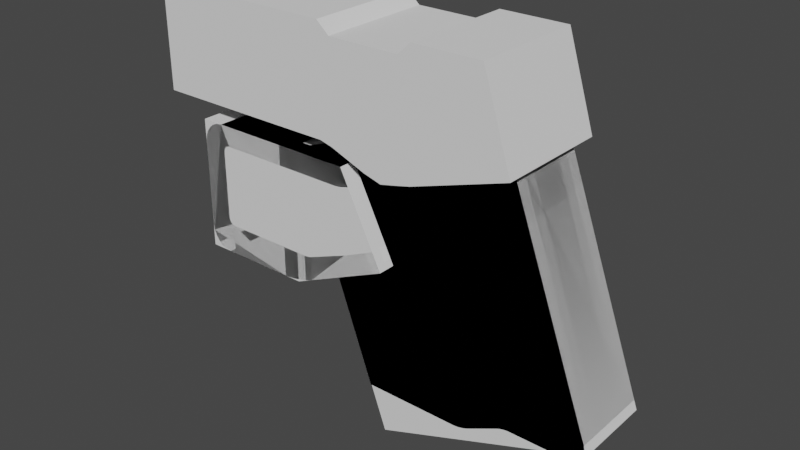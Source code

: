 # Source: low-poly_gun.blend  (saved by Blender 3.3.6; exported with 4.5.12 LTS)
import bpy
from mathutils import Matrix  # noqa: F401  (used for matrix-valued properties, if any)

bpy.ops.wm.read_factory_settings(use_empty=True)
scene = bpy.context.scene
scene.name = 'Scene'

# ---- collections
col_collection = bpy.data.collections.new('Collection'); scene.collection.children.link(col_collection)
col_cutters = bpy.data.collections.new('Cutters'); scene.collection.children.link(col_cutters)

# ---- node groups
ng_auto_smooth = bpy.data.node_groups.new('Auto Smooth', 'GeometryNodeTree')
_s = ng_auto_smooth.interface.new_socket(name='Geometry', in_out='OUTPUT', socket_type='NodeSocketGeometry')
_s = ng_auto_smooth.interface.new_socket(name='Geometry', in_out='INPUT', socket_type='NodeSocketGeometry')
_s = ng_auto_smooth.interface.new_socket(name='Angle', in_out='INPUT', socket_type='NodeSocketFloat')
_s.subtype = 'ANGLE'
_s.min_value = 0.0
_s.max_value = 3.142
ng_auto_smooth.is_modifier = True
_N = ng_auto_smooth.nodes; _L = ng_auto_smooth.links
n0 = _N.new('NodeGroupOutput'); n0.name = 'Group Output'; n0.location = (480, -100)
n1 = _N.new('NodeGroupInput'); n1.name = 'Group Input'; n1.location = (-420, -300)
n2 = _N.new('NodeGroupInput'); n2.name = 'Group Input.001'; n2.location = (-60, -100)
n3 = _N.new('GeometryNodeSetShadeSmooth'); n3.name = 'Set Shade Smooth'; n3.location = (120, -100)
n3.domain = 'EDGE'
n4 = _N.new('GeometryNodeSetShadeSmooth'); n4.name = 'Set Shade Smooth.001'; n4.location = (300, -100)
n5 = _N.new('GeometryNodeInputMeshEdgeAngle'); n5.name = 'Edge Angle'; n5.location = (-420, -220)
n6 = _N.new('GeometryNodeInputEdgeSmooth'); n6.name = 'Is Edge Smooth'; n6.location = (-60, -160)
n7 = _N.new('GeometryNodeInputShadeSmooth'); n7.name = 'Is Face Smooth'; n7.location = (-240, -340)
n8 = _N.new('FunctionNodeBooleanMath'); n8.name = 'Boolean Math'; n8.location = (-60, -220)
n9 = _N.new('FunctionNodeCompare'); n9.name = 'Compare'; n9.location = (-240, -180)
n9.operation = 'LESS_EQUAL'
_L.new(n5.outputs[0], n9.inputs[0])
_L.new(n4.outputs[0], n0.inputs[0])
_L.new(n1.outputs[1], n9.inputs[1])
_L.new(n9.outputs[0], n8.inputs[0])
_L.new(n7.outputs[0], n8.inputs[1])
_L.new(n2.outputs[0], n3.inputs[0])
_L.new(n6.outputs[0], n3.inputs[1])
_L.new(n3.outputs[0], n4.inputs[0])
_L.new(n8.outputs[0], n3.inputs[2])
n0.is_active_output = True

# ---- world
world_world = bpy.data.worlds.new('World'); scene.world = world_world
world_world.use_nodes = True; world_world.node_tree.nodes.clear()
_N = world_world.node_tree.nodes; _L = world_world.node_tree.links
n0 = _N.new('ShaderNodeOutputWorld'); n0.name = 'World Output'; n0.location = (300, 300)
n1 = _N.new('ShaderNodeBackground'); n1.name = 'Background'; n1.location = (10, 300)
n1.inputs[0].default_value = (0.05088, 0.05088, 0.05088, 1.0)
_L.new(n1.outputs[0], n0.inputs[0])
n0.is_active_output = True
world_world.color = (0.05088, 0.05088, 0.05088)
world_world.use_sun_shadow = False
world_world.sun_shadow_jitter_overblur = 0.0

# ---- meshes
me_cube_001 = bpy.data.meshes.new('Cube.001')
me_cube_001.from_pydata([(-1.0, -1.0, -0.9061), (-1.0, -1.0, 0.9048), (-1.0, 1.0, -0.9061), (-1.0, 1.0, 0.9048), (2.279, -1.0, -0.9061), (2.279, -1.0, 0.9048), (2.279, 1.0, -0.9061), (2.279, 1.0, 0.9048), (2.502, -1.0, -0.9619), (2.502, -1.0, 0.7066), (2.502, 1.0, -0.9619), (2.502, 1.0, 0.7066), (3.736, -1.0, -1.211), (3.736, -1.0, 0.7066), (3.736, 1.0, -1.211), (3.736, 1.0, 0.7066), (3.119, -1.0, -1.198), (3.119, -1.0, 0.7066), (3.119, 1.0, -1.198), (3.119, 1.0, 0.7066), (3.428, -1.0, -1.282), (3.428, 1.0, -1.282), (3.428, -1.0, 0.7066), (3.428, 1.0, 0.7066), (3.967, -1.0, -1.153), (3.967, -1.0, 0.9166), (3.967, 1.0, -1.153), (3.967, 1.0, 0.9166), (5.623, -1.0, -0.6032), (5.142, -1.0, 0.9166), (5.623, 1.0, -0.6032), (5.142, 1.0, 0.9166)], [], [(0, 1, 3, 2), (2, 3, 7, 6), (5, 4, 8, 9), (4, 5, 1, 0), (2, 6, 4, 0), (7, 3, 1, 5), (22, 20, 12, 13), (4, 6, 10, 8), (7, 5, 9, 11), (6, 7, 11, 10), (15, 13, 25, 27), (20, 21, 14, 12), (23, 22, 13, 15), (21, 23, 15, 14), (10, 11, 19, 18), (11, 9, 17, 19), (8, 10, 18, 16), (9, 8, 16, 17), (18, 19, 23, 21), (19, 17, 22, 23), (16, 18, 21, 20), (17, 16, 20, 22), (27, 25, 29, 31), (14, 15, 27, 26), (13, 12, 24, 25), (12, 14, 26, 24), (30, 31, 29, 28), (26, 27, 31, 30), (25, 24, 28, 29), (24, 26, 30, 28)])
_uv = me_cube_001.uv_layers.new(name='UVMap')
_uv.uv.foreach_set('vector', [0.375, 0.0, 0.625, 0.0, 0.625, 0.25, 0.375, 0.25, 0.375, 0.25, 0.625, 0.25, 0.625, 0.5, 0.375, 0.5, 0.625, 0.75, 0.375, 0.75, 0.375, 0.75, 0.625, 0.75, 0.375, 0.75, 0.625, 0.75, 0.625, 1.0, 0.375, 1.0, 0.125, 0.5, 0.375, 0.5, 0.375, 0.75, 0.125, 0.75, 0.625, 0.5, 0.875, 0.5, 0.875, 0.75, 0.625, 0.75, 0.625, 0.75, 0.375, 0.75, 0.375, 0.75, 0.625, 0.75, 0.375, 0.75, 0.375, 0.5, 0.375, 0.5, 0.375, 0.75, 0.625, 0.5, 0.625, 0.75, 0.625, 0.75, 0.625, 0.5, 0.375, 0.5, 0.625, 0.5, 0.625, 0.5, 0.375, 0.5, 0.625, 0.5, 0.625, 0.75, 0.625, 0.75, 0.625, 0.5, 0.375, 0.75, 0.375, 0.5, 0.375, 0.5, 0.375, 0.75, 0.625, 0.5, 0.625, 0.75, 0.625, 0.75, 0.625, 0.5, 0.375, 0.5, 0.625, 0.5, 0.625, 0.5, 0.375, 0.5, 0.375, 0.5, 0.625, 0.5, 0.625, 0.5, 0.375, 0.5, 0.625, 0.5, 0.625, 0.75, 0.625, 0.75, 0.625, 0.5, 0.375, 0.75, 0.375, 0.5, 0.375, 0.5, 0.375, 0.75, 0.625, 0.75, 0.375, 0.75, 0.375, 0.75, 0.625, 0.75, 0.375, 0.5, 0.625, 0.5, 0.625, 0.5, 0.375, 0.5, 0.625, 0.5, 0.625, 0.75, 0.625, 0.75, 0.625, 0.5, 0.375, 0.75, 0.375, 0.5, 0.375, 0.5, 0.375, 0.75, 0.625, 0.75, 0.375, 0.75, 0.375, 0.75, 0.625, 0.75, 0.625, 0.5, 0.625, 0.75, 0.625, 0.75, 0.625, 0.5, 0.375, 0.5, 0.625, 0.5, 0.625, 0.5, 0.375, 0.5, 0.625, 0.75, 0.375, 0.75, 0.375, 0.75, 0.625, 0.75, 0.375, 0.75, 0.375, 0.5, 0.375, 0.5, 0.375, 0.75, 0.375, 0.5, 0.625, 0.5, 0.625, 0.75, 0.375, 0.75, 0.375, 0.5, 0.625, 0.5, 0.625, 0.5, 0.375, 0.5, 0.625, 0.75, 0.375, 0.75, 0.375, 0.75, 0.625, 0.75, 0.375, 0.75, 0.375, 0.5, 0.375, 0.5, 0.375, 0.75])
me_cube_001.update()
me_cube_003 = bpy.data.meshes.new('Cube.003')
me_cube_003.from_pydata([(-0.4954, -0.7, 0.5258), (-2.179, -0.7, 5.132), (-0.4954, 0.7, 0.5258), (-2.179, 0.7, 5.132), (3.193, -0.7, 1.874), (1.509, -0.7, 6.48), (3.193, 0.7, 1.874), (1.509, 0.7, 6.48)], [], [(0, 1, 3, 2), (2, 3, 7, 6), (6, 7, 5, 4), (4, 5, 1, 0), (2, 6, 4, 0), (7, 3, 1, 5)])
_uv = me_cube_003.uv_layers.new(name='UVMap')
_uv.uv.foreach_set('vector', [0.375, 0.0, 0.625, 0.0, 0.625, 0.25, 0.375, 0.25, 0.375, 0.25, 0.625, 0.25, 0.625, 0.5, 0.375, 0.5, 0.375, 0.5, 0.625, 0.5, 0.625, 0.75, 0.375, 0.75, 0.375, 0.75, 0.625, 0.75, 0.625, 1.0, 0.375, 1.0, 0.125, 0.5, 0.375, 0.5, 0.375, 0.75, 0.125, 0.75, 0.625, 0.5, 0.875, 0.5, 0.875, 0.75, 0.625, 0.75])
me_cube_003.update()
me_cube_004 = bpy.data.meshes.new('Cube.004')
me_cube_004.from_pydata([(-0.4954, -0.7, 0.4691), (-2.179, -0.7, 5.075), (-0.4954, 0.7, 0.4691), (-2.179, 0.7, 5.075), (1.509, -0.7, 6.48), (1.509, 0.7, 6.48), (3.036, -0.7, 1.814), (3.136, -0.7, 2.032), (3.092, -0.7, 1.849), (3.13, -0.7, 1.903), (3.146, -0.7, 1.967), (3.136, 0.7, 2.032), (3.036, 0.7, 1.814), (3.146, 0.7, 1.967), (3.13, 0.7, 1.903), (3.092, 0.7, 1.849)], [], [(0, 1, 3, 2), (6, 8, 9, 10, 7, 4, 1, 0), (2, 3, 5, 11, 13, 14, 15, 12), (11, 5, 4, 7), (5, 3, 1, 4), (6, 12, 15, 8), (8, 15, 14, 9), (9, 14, 13, 10), (10, 13, 11, 7), (2, 12, 6, 0)])
me_cube_004.polygons.foreach_set('use_smooth', [True] * 10)
_uv = me_cube_004.uv_layers.new(name='UVMap')
_uv.uv.foreach_set('vector', [0.375, 0.0, 0.625, 0.0, 0.625, 0.25, 0.375, 0.25, 0.375, 0.7606, 0.3757, 0.7566, 0.3775, 0.7531, 0.3803, 0.7508, 0.3836, 0.75, 0.625, 0.75, 0.625, 1.0, 0.375, 1.0, 0.375, 0.25, 0.625, 0.25, 0.625, 0.5, 0.3836, 0.5, 0.3803, 0.4992, 0.3775, 0.4969, 0.3757, 0.4934, 0.375, 0.4894, 0.3836, 0.5, 0.625, 0.5, 0.625, 0.75, 0.3836, 0.75, 0.625, 0.5, 0.875, 0.5, 0.875, 0.75, 0.625, 0.75, 0.3644, 0.75, 0.3644, 0.5, 0.3685, 0.5, 0.3685, 0.75, 0.3685, 0.75, 0.3685, 0.5, 0.375, 0.5, 0.375, 0.75, 0.375, 0.75, 0.375, 0.5, 0.3803, 0.5, 0.3803, 0.75, 0.3803, 0.75, 0.3803, 0.5, 0.3836, 0.5, 0.3836, 0.75, 0.125, 0.5, 0.3644, 0.5, 0.3644, 0.75, 0.125, 0.75])
me_cube_004.update()
me_cube_006 = bpy.data.meshes.new('Cube.006')
me_cube_006.from_pydata([(-2.179, -0.7, 5.075), (-2.179, 0.7, 5.075), (1.509, -0.7, 6.48), (1.509, 0.7, 6.48), (3.036, -0.7, 1.814), (3.136, -0.7, 2.032), (3.092, -0.7, 1.849), (3.13, -0.7, 1.903), (3.146, -0.7, 1.967), (3.136, 0.7, 2.032), (3.036, 0.7, 1.814), (3.146, 0.7, 1.967), (3.13, 0.7, 1.903), (3.092, 0.7, 1.849), (-0.7935, -0.7, 1.285), (-0.7935, 0.7, 1.285), (0.8749, -0.7, 1.285), (0.937, -0.7, 1.29), (1.141, -0.7, 1.348), (1.081, -0.7, 1.324), (1.009, -0.7, 1.303), (1.68, -0.7, 1.611), (1.725, -0.7, 1.63), (1.779, -0.7, 1.645), (1.834, -0.7, 1.655), (1.88, -0.7, 1.659), (0.8749, 0.7, 1.285), (1.081, 0.7, 1.324), (1.009, 0.7, 1.303), (0.937, 0.7, 1.29), (1.725, 0.7, 1.63), (1.88, 0.7, 1.659), (1.834, 0.7, 1.655), (1.141, 0.7, 1.348), (1.68, 0.7, 1.611), (1.779, 0.7, 1.645), (2.484, -0.7, 1.659), (2.763, -0.7, 1.71), (2.549, -0.7, 1.663), (2.625, -0.7, 1.674), (2.7, -0.7, 1.691), (2.763, 0.7, 1.71), (2.484, 0.7, 1.659), (2.7, 0.7, 1.691), (2.625, 0.7, 1.674), (2.549, 0.7, 1.663)], [], [(14, 0, 1, 15), (10, 4, 37, 41), (9, 3, 2, 5), (3, 1, 0, 2), (4, 10, 13, 6), (6, 13, 12, 7), (7, 12, 11, 8), (8, 11, 9, 5), (29, 26, 15, 1, 3, 9, 11, 12, 13, 10, 41, 43, 44, 45, 42, 31, 32, 35, 30, 34, 33, 27, 28), (21, 18, 33, 34), (14, 15, 26, 16), (17, 16, 26, 29), (20, 17, 29, 28), (19, 20, 28, 27), (18, 19, 27, 33), (22, 21, 34, 30), (23, 22, 30, 35), (24, 23, 35, 32), (25, 24, 32, 31), (19, 18, 21, 22, 23, 24, 25, 36, 38, 39, 40, 37, 4, 6, 7, 8, 5, 2, 0, 14, 16, 17, 20), (36, 42, 45, 38), (38, 45, 44, 39), (39, 44, 43, 40), (40, 43, 41, 37), (36, 25, 31, 42)])
me_cube_006.polygons.foreach_set('use_smooth', [True] * 25)
_uv = me_cube_006.uv_layers.new(name='UVMap')
_uv.uv.foreach_set('vector', [0.4193, 0.0, 0.625, 0.0, 0.625, 0.25, 0.4193, 0.25, 0.3644, 0.5, 0.3644, 0.75, 0.3458, 0.75, 0.3458, 0.5, 0.3836, 0.5, 0.625, 0.5, 0.625, 0.75, 0.3836, 0.75, 0.625, 0.5, 0.875, 0.5, 0.875, 0.75, 0.625, 0.75, 0.3644, 0.75, 0.3644, 0.5, 0.3685, 0.5, 0.3685, 0.75, 0.3685, 0.75, 0.3685, 0.5, 0.375, 0.5, 0.375, 0.75, 0.375, 0.75, 0.375, 0.5, 0.3803, 0.5, 0.3803, 0.75, 0.3803, 0.75, 0.3803, 0.5, 0.3836, 0.5, 0.3836, 0.75, 0.3881, 0.3531, 0.389, 0.3493, 0.4193, 0.25, 0.625, 0.25, 0.625, 0.5, 0.3836, 0.5, 0.3803, 0.4992, 0.3775, 0.4969, 0.3757, 0.4934, 0.375, 0.4894, 0.375, 0.4708, 0.3752, 0.4667, 0.3758, 0.4619, 0.3766, 0.4571, 0.3776, 0.4531, 0.3886, 0.4172, 0.3892, 0.4143, 0.3897, 0.4109, 0.39, 0.4074, 0.3899, 0.4043, 0.3872, 0.3664, 0.3871, 0.3624, 0.3874, 0.3577, 0.69, 0.7125, 0.7205, 0.7125, 0.7205, 0.5375, 0.69, 0.5375, 0.8297, 0.7125, 0.8297, 0.5375, 0.7355, 0.5375, 0.7355, 0.7125, 0.732, 0.7125, 0.7355, 0.7125, 0.7355, 0.5375, 0.732, 0.5375, 0.7277, 0.7125, 0.732, 0.7125, 0.732, 0.5375, 0.7277, 0.5375, 0.7237, 0.7125, 0.7277, 0.7125, 0.7277, 0.5375, 0.7237, 0.5375, 0.7205, 0.7125, 0.7237, 0.7125, 0.7237, 0.5375, 0.7205, 0.5375, 0.6875, 0.7125, 0.69, 0.7125, 0.69, 0.5375, 0.6875, 0.5375, 0.6845, 0.7125, 0.6875, 0.7125, 0.6875, 0.5375, 0.6845, 0.5375, 0.6813, 0.7125, 0.6845, 0.7125, 0.6845, 0.5375, 0.6813, 0.5375, 0.6787, 0.7125, 0.6813, 0.7125, 0.6813, 0.5375, 0.6787, 0.5375, 0.3871, 0.8876, 0.3872, 0.8836, 0.3899, 0.8457, 0.39, 0.8426, 0.3897, 0.8391, 0.3892, 0.8357, 0.3886, 0.8328, 0.3776, 0.7969, 0.3766, 0.7929, 0.3758, 0.7881, 0.3752, 0.7833, 0.375, 0.7792, 0.375, 0.7606, 0.3757, 0.7566, 0.3775, 0.7531, 0.3803, 0.7508, 0.3836, 0.75, 0.625, 0.75, 0.625, 1.0, 0.4193, 1.0, 0.389, 0.9007, 0.3881, 0.8969, 0.3874, 0.8923, 0.6446, 0.7125, 0.6446, 0.5375, 0.6409, 0.5375, 0.6409, 0.7125, 0.6409, 0.7125, 0.6409, 0.5375, 0.6365, 0.5375, 0.6365, 0.7125, 0.3367, 0.75, 0.3367, 0.5, 0.3417, 0.5, 0.3417, 0.75, 0.3417, 0.75, 0.3417, 0.5, 0.3458, 0.5, 0.3458, 0.75, 0.6446, 0.7125, 0.6787, 0.7125, 0.6787, 0.5375, 0.6446, 0.5375])
me_cube_006.materials.append(None)
me_cube_006.update()
me_cube_007 = bpy.data.meshes.new('Cube.007')
me_cube_007.from_pydata([(-4.004, -1.0, 2.882), (-4.004, -1.0, 5.16), (-4.004, 1.0, 2.882), (-4.004, 1.0, 5.16), (-2.03, -1.0, 2.882), (-2.03, -1.0, 5.16), (-2.03, 1.0, 2.882), (-2.03, 1.0, 5.16), (-1.062, 1.0, 5.16), (-0.3136, 1.0, 3.653), (-0.3136, -1.0, 3.653), (-1.062, -1.0, 5.16)], [], [(0, 1, 3, 2), (2, 3, 7, 6), (7, 5, 11, 8), (4, 5, 1, 0), (2, 6, 4, 0), (7, 3, 1, 5), (9, 8, 11, 10), (6, 7, 8, 9), (5, 4, 10, 11), (4, 6, 9, 10)])
_uv = me_cube_007.uv_layers.new(name='UVMap')
_uv.uv.foreach_set('vector', [0.375, 0.0, 0.625, 0.0, 0.625, 0.25, 0.375, 0.25, 0.375, 0.25, 0.625, 0.25, 0.625, 0.5, 0.375, 0.5, 0.625, 0.5, 0.625, 0.75, 0.625, 0.75, 0.625, 0.5, 0.375, 0.75, 0.625, 0.75, 0.625, 1.0, 0.375, 1.0, 0.125, 0.5, 0.375, 0.5, 0.375, 0.75, 0.125, 0.75, 0.625, 0.5, 0.875, 0.5, 0.875, 0.75, 0.625, 0.75, 0.375, 0.5, 0.625, 0.5, 0.625, 0.75, 0.375, 0.75, 0.375, 0.5, 0.625, 0.5, 0.625, 0.5, 0.375, 0.5, 0.625, 0.75, 0.375, 0.75, 0.375, 0.75, 0.625, 0.75, 0.375, 0.75, 0.375, 0.5, 0.375, 0.5, 0.375, 0.75])
me_cube_007.update()
me_cube_008 = bpy.data.meshes.new('Cube.008')
me_cube_008.from_pydata([(1.733, 1.0, 1.102), (2.481, 1.0, -0.4046), (2.481, -1.0, -0.4046), (1.733, -1.0, 1.102), (-1.209, -1.0, -0.7967), (-0.8291, -1.0, -1.176), (-1.196, -1.0, -0.895), (-1.158, -1.0, -0.9865), (-1.098, -1.0, -1.065), (-1.019, -1.0, -1.126), (-0.9274, -1.0, -1.163), (-0.8291, -1.0, 1.102), (-1.209, -1.0, 0.7221), (-0.9274, -1.0, 1.089), (-1.019, -1.0, 1.051), (-1.098, -1.0, 0.9905), (-1.158, -1.0, 0.9119), (-1.196, -1.0, 0.8203), (-0.8291, 1.0, -1.176), (-1.209, 1.0, -0.7967), (-0.9274, 1.0, -1.163), (-1.019, 1.0, -1.126), (-1.098, 1.0, -1.065), (-1.158, 1.0, -0.9865), (-1.196, 1.0, -0.895), (-1.209, 1.0, 0.7221), (-0.8291, 1.0, 1.102), (-1.196, 1.0, 0.8203), (-1.158, 1.0, 0.9119), (-1.098, 1.0, 0.9905), (-1.019, 1.0, 1.051), (-0.9274, 1.0, 1.089), (1.051, -1.0, -1.048), (0.4703, -1.0, -1.176), (0.9668, -1.0, -1.081), (0.8683, -1.0, -1.112), (0.7622, -1.0, -1.139), (0.6557, -1.0, -1.159), (0.5562, -1.0, -1.172), (0.4703, -1.0, 1.102), (1.052, -1.0, 1.102), (0.5671, -1.0, 1.102), (0.664, -1.0, 1.102), (0.7609, -1.0, 1.102), (0.8578, -1.0, 1.102), (0.9547, -1.0, 1.102), (1.051, 1.0, -1.048), (0.4703, 1.0, -1.176), (0.9668, 1.0, -1.081), (0.8683, 1.0, -1.112), (0.7622, 1.0, -1.139), (0.6557, 1.0, -1.159), (0.5562, 1.0, -1.172), (0.4703, 1.0, 1.102), (1.052, 1.0, 1.102), (0.5671, 1.0, 1.102), (0.664, 1.0, 1.102), (0.7609, 1.0, 1.102), (0.8578, 1.0, 1.102), (0.9547, 1.0, 1.102)], [], [(40, 32, 2, 3), (46, 54, 0, 1), (54, 40, 3, 0), (4, 12, 25, 19), (1, 0, 3, 2), (18, 20, 21, 22, 23, 24, 19, 25, 27, 28, 29, 30, 31, 26, 53, 47), (53, 26, 11, 39), (33, 39, 11, 13, 14, 15, 16, 17, 12, 4, 6, 7, 8, 9, 10, 5), (18, 5, 10, 20), (20, 10, 9, 21), (21, 9, 8, 22), (22, 8, 7, 23), (23, 7, 6, 24), (24, 6, 4, 19), (11, 26, 31, 13), (13, 31, 30, 14), (14, 30, 29, 15), (15, 29, 28, 16), (16, 28, 27, 17), (17, 27, 25, 12), (32, 46, 1, 2), (54, 46, 48, 59), (59, 48, 49, 58), (58, 49, 50, 57), (57, 50, 51, 56), (56, 51, 52, 55), (55, 52, 47, 53), (33, 47, 52, 38), (38, 52, 51, 37), (37, 51, 50, 36), (36, 50, 49, 35), (35, 49, 48, 34), (34, 48, 46, 32), (53, 39, 41, 55), (55, 41, 42, 56), (56, 42, 43, 57), (57, 43, 44, 58), (58, 44, 45, 59), (59, 45, 40, 54), (39, 33, 38, 41), (41, 38, 37, 42), (42, 37, 36, 43), (43, 36, 35, 44), (44, 35, 34, 45), (45, 34, 32, 40), (18, 47, 33, 5)])
me_cube_008.polygons.foreach_set('use_smooth', [True] * 46)
_uv = me_cube_008.uv_layers.new(name='UVMap')
_uv.uv.foreach_set('vector', [0.625, 0.75, 0.375, 0.75, 0.375, 0.75, 0.625, 0.75, 0.375, 0.5, 0.625, 0.5, 0.625, 0.5, 0.375, 0.5, 0.625, 0.5, 0.625, 0.75, 0.625, 0.75, 0.625, 0.5, 0.4167, 0.0, 0.5833, 0.0, 0.5833, 0.25, 0.4167, 0.25, 0.375, 0.5, 0.625, 0.5, 0.625, 0.75, 0.375, 0.75, 0.375, 0.2981, 0.3764, 0.2857, 0.3806, 0.2741, 0.3872, 0.2641, 0.3958, 0.2564, 0.4059, 0.2516, 0.4167, 0.25, 0.5833, 0.25, 0.5941, 0.2516, 0.6042, 0.2564, 0.6128, 0.2641, 0.6194, 0.2741, 0.6236, 0.2857, 0.625, 0.2981, 0.625, 0.4627, 0.375, 0.4627, 0.6623, 0.5, 0.8269, 0.5, 0.8269, 0.75, 0.6623, 0.75, 0.375, 0.7873, 0.625, 0.7873, 0.625, 0.9519, 0.6236, 0.9643, 0.6194, 0.9759, 0.6128, 0.9859, 0.6042, 0.9936, 0.5941, 0.9984, 0.5833, 1.0, 0.4167, 1.0, 0.4059, 0.9984, 0.3958, 0.9936, 0.3872, 0.9859, 0.3806, 0.9759, 0.3764, 0.9643, 0.375, 0.9519, 0.1731, 0.5, 0.1731, 0.75, 0.1607, 0.75, 0.1607, 0.5, 0.1607, 0.5, 0.1607, 0.75, 0.1491, 0.75, 0.1491, 0.5, 0.1491, 0.5, 0.1491, 0.75, 0.125, 0.75, 0.125, 0.5, 0.375, 0.25, 0.375, 0.0, 0.3958, 0.0, 0.3958, 0.25, 0.3958, 0.25, 0.3958, 0.0, 0.4059, 0.0, 0.4059, 0.25, 0.4059, 0.25, 0.4059, 0.0, 0.4167, 0.0, 0.4167, 0.25, 0.8269, 0.75, 0.8269, 0.5, 0.8393, 0.5, 0.8393, 0.75, 0.8393, 0.75, 0.8393, 0.5, 0.8509, 0.5, 0.8509, 0.75, 0.8509, 0.75, 0.8509, 0.5, 0.875, 0.5, 0.875, 0.75, 0.625, 0.0, 0.625, 0.25, 0.6042, 0.25, 0.6042, 0.0, 0.6042, 0.0, 0.6042, 0.25, 0.5941, 0.25, 0.5941, 0.0, 0.5941, 0.0, 0.5941, 0.25, 0.5833, 0.25, 0.5833, 0.0, 0.375, 0.75, 0.375, 0.5, 0.375, 0.5, 0.375, 0.75, 0.625, 0.5, 0.375, 0.5, 0.3755, 0.5, 0.625, 0.5, 0.625, 0.5, 0.3755, 0.5, 0.377, 0.5, 0.625, 0.5, 0.625, 0.5, 0.377, 0.5, 0.3791, 0.5, 0.625, 0.5, 0.625, 0.5, 0.3791, 0.5, 0.3769, 0.4862, 0.625, 0.4873, 0.625, 0.4873, 0.3769, 0.4862, 0.3755, 0.4736, 0.625, 0.475, 0.625, 0.475, 0.3755, 0.4736, 0.375, 0.4627, 0.625, 0.4627, 0.3377, 0.75, 0.3377, 0.5, 0.3486, 0.5, 0.3486, 0.75, 0.3486, 0.75, 0.3486, 0.5, 0.3612, 0.5, 0.3612, 0.75, 0.3612, 0.75, 0.3612, 0.5, 0.375, 0.5, 0.375, 0.75, 0.375, 0.75, 0.375, 0.5, 0.375, 0.5, 0.375, 0.75, 0.375, 0.75, 0.375, 0.5, 0.375, 0.5, 0.375, 0.75, 0.375, 0.75, 0.375, 0.5, 0.375, 0.5, 0.375, 0.75, 0.6623, 0.5, 0.6623, 0.75, 0.65, 0.75, 0.65, 0.5, 0.65, 0.5, 0.65, 0.75, 0.6377, 0.75, 0.6377, 0.5, 0.6377, 0.5, 0.6377, 0.75, 0.625, 0.75, 0.625, 0.5, 0.625, 0.5, 0.625, 0.75, 0.625, 0.75, 0.625, 0.5, 0.625, 0.5, 0.625, 0.75, 0.625, 0.75, 0.625, 0.5, 0.625, 0.5, 0.625, 0.75, 0.625, 0.75, 0.625, 0.5, 0.625, 0.7873, 0.375, 0.7873, 0.3755, 0.7764, 0.625, 0.775, 0.625, 0.775, 0.3755, 0.7764, 0.3769, 0.7638, 0.625, 0.7627, 0.625, 0.7627, 0.3769, 0.7638, 0.3791, 0.75, 0.625, 0.75, 0.625, 0.75, 0.3791, 0.75, 0.377, 0.75, 0.625, 0.75, 0.625, 0.75, 0.377, 0.75, 0.3755, 0.75, 0.625, 0.75, 0.625, 0.75, 0.3755, 0.75, 0.375, 0.75, 0.625, 0.75, 0.1731, 0.5, 0.3377, 0.5, 0.3377, 0.75, 0.1731, 0.75])
me_cube_008.update()
me_cube_010 = bpy.data.meshes.new('Cube.010')
me_cube_010.from_pydata([(1.733, 1.0, 1.102), (1.733, -1.0, 1.102), (-1.209, -1.0, -0.7967), (-0.8291, -1.0, -1.176), (-1.196, -1.0, -0.895), (-1.158, -1.0, -0.9865), (-1.098, -1.0, -1.065), (-1.019, -1.0, -1.126), (-0.9274, -1.0, -1.163), (-0.8291, -1.0, 1.102), (-1.209, -1.0, 0.7221), (-0.9274, -1.0, 1.089), (-1.019, -1.0, 1.051), (-1.098, -1.0, 0.9905), (-1.158, -1.0, 0.9119), (-1.196, -1.0, 0.8203), (-0.8291, 1.0, -1.176), (-1.209, 1.0, -0.7967), (-0.9274, 1.0, -1.163), (-1.019, 1.0, -1.126), (-1.098, 1.0, -1.065), (-1.158, 1.0, -0.9865), (-1.196, 1.0, -0.895), (-1.209, 1.0, 0.7221), (-0.8291, 1.0, 1.102), (-1.196, 1.0, 0.8203), (-1.158, 1.0, 0.9119), (-1.098, 1.0, 0.9905), (-1.019, 1.0, 1.051), (-0.9274, 1.0, 1.089), (1.051, -1.0, -1.048), (0.4703, -1.0, -1.176), (0.9668, -1.0, -1.081), (0.8683, -1.0, -1.112), (0.7622, -1.0, -1.139), (0.6557, -1.0, -1.159), (0.5562, -1.0, -1.172), (0.4703, -1.0, 1.102), (1.052, -1.0, 1.102), (0.5671, -1.0, 1.102), (0.664, -1.0, 1.102), (0.7609, -1.0, 1.102), (0.8578, -1.0, 1.102), (0.9547, -1.0, 1.102), (1.051, 1.0, -1.048), (0.4703, 1.0, -1.176), (0.9668, 1.0, -1.081), (0.8683, 1.0, -1.112), (0.7622, 1.0, -1.139), (0.6557, 1.0, -1.159), (0.5562, 1.0, -1.172), (0.4703, 1.0, 1.102), (1.052, 1.0, 1.102), (0.5671, 1.0, 1.102), (0.664, 1.0, 1.102), (0.7609, 1.0, 1.102), (0.8578, 1.0, 1.102), (0.9547, 1.0, 1.102), (1.054, -1.0, -0.6316), (1.051, -1.0, -0.6324), (1.592, -1.0, -0.4219), (1.077, -1.0, 0.7618), (1.076, -1.0, -0.6238), (1.051, -1.0, 0.7618), (1.766, -1.0, -0.3554), (1.74, -1.0, -0.366), (1.679, -1.0, -0.3903), (1.711, -1.0, -0.3779), (1.648, -1.0, -0.4023), (1.618, -1.0, -0.4131), (1.741, -1.0, 0.7796), (1.711, -1.0, 0.7739), (1.766, -1.0, 0.7859), (1.875, -1.0, 0.8163), (1.592, -1.0, 0.7618), (1.618, -1.0, 0.7627), (1.648, -1.0, 0.7651), (1.679, -1.0, 0.7689), (1.076, 1.0, -0.6238), (1.054, 1.0, -0.6316), (1.051, 1.0, -0.6324), (1.051, 1.0, 0.7618), (1.077, 1.0, 0.7618), (1.592, 1.0, 0.7618), (1.618, 1.0, 0.7627), (1.618, 1.0, -0.4131), (1.592, 1.0, -0.4219), (1.679, 1.0, -0.3903), (1.648, 1.0, -0.4023), (1.741, 1.0, 0.7796), (1.711, 1.0, 0.7739), (1.875, 1.0, 0.8163), (1.766, 1.0, -0.3554), (1.766, 1.0, 0.7859), (1.711, 1.0, -0.3779), (1.74, 1.0, -0.366), (1.648, 1.0, 0.7651), (1.679, 1.0, 0.7689), (0.4703, 1.0, -0.6537), (0.4703, 1.0, 0.7618), (-0.7762, 1.0, 0.7002), (-0.7566, 1.0, 0.7258), (-0.7311, 1.0, 0.7453), (-0.7014, 1.0, 0.7576), (-0.6695, 1.0, 0.7618), (-0.7927, 1.0, -0.5305), (-0.7762, 1.0, -0.5921), (-0.7885, 1.0, -0.5624), (-0.7311, 1.0, -0.6372), (-0.7014, 1.0, -0.6495), (-0.6695, 1.0, -0.6537), (-0.7566, 1.0, -0.6177), (-0.7927, 1.0, 0.6386), (-0.7885, 1.0, 0.6705), (0.4703, -1.0, -0.6537), (0.4703, -1.0, 0.7618), (-0.7927, -1.0, -0.5305), (-0.7885, -1.0, -0.5624), (-0.7927, -1.0, 0.6386), (-0.7762, -1.0, -0.5921), (-0.7762, -1.0, 0.7002), (-0.7566, -1.0, -0.6177), (-0.7885, -1.0, 0.6705), (-0.7311, -1.0, -0.6372), (-0.7311, -1.0, 0.7453), (-0.7014, -1.0, -0.6495), (-0.7014, -1.0, 0.7576), (-0.6695, -1.0, -0.6537), (-0.6695, -1.0, 0.7618), (-0.7566, -1.0, 0.7258), (0.9995, 1.0, -0.645), (1.051, 1.0, 0.7618), (1.028, 1.0, -0.6388), (0.9713, 1.0, -0.6497), (0.9644, 1.0, -0.6505), (0.9565, 1.0, 0.7618), (0.9735, 1.0, 0.7618), (0.9993, 1.0, 0.7618), (1.025, 1.0, 0.7618), (0.9478, 1.0, 0.7618), (0.922, 1.0, -0.6537), (0.9448, 1.0, -0.6527), (0.922, 1.0, 0.7618), (0.8661, 1.0, -0.6537), (0.8594, 1.0, 0.7618), (0.7619, 1.0, -0.6537), (0.7611, 1.0, 0.7618), (0.6576, 1.0, -0.6537), (0.6628, 1.0, 0.7618), (0.5587, 1.0, -0.6537), (0.5655, 1.0, 0.7618), (0.5587, -1.0, -0.6537), (0.5655, -1.0, 0.7618), (0.6576, -1.0, -0.6537), (0.6628, -1.0, 0.7618), (0.7619, -1.0, -0.6537), (0.7611, -1.0, 0.7618), (0.8661, -1.0, -0.6537), (0.8594, -1.0, 0.7618), (0.9448, -1.0, -0.6527), (0.922, -1.0, -0.6537), (0.922, -1.0, 0.7618), (0.9644, -1.0, -0.6505), (0.9565, -1.0, 0.7618), (0.9478, -1.0, 0.7618), (0.9995, -1.0, -0.645), (1.028, -1.0, -0.6388), (0.9713, -1.0, -0.6497), (0.9735, -1.0, 0.7618), (0.9993, -1.0, 0.7618), (1.025, -1.0, 0.7618), (1.051, -1.0, 0.7618), (2.335, 1.0, -0.4705), (2.481, 0.8392, -0.4046), (2.373, 0.9945, -0.4535), (2.408, 0.9785, -0.4375), (2.438, 0.9529, -0.4239), (2.462, 0.9196, -0.4134), (2.476, 0.8808, -0.4068), (2.481, -0.8392, -0.4046), (2.335, -1.0, -0.4705), (2.476, -0.8808, -0.4068), (2.462, -0.9196, -0.4134), (2.438, -0.9529, -0.4239), (2.408, -0.9785, -0.4375), (2.373, -0.9945, -0.4535), (2.184, -1.0, -0.1673), (2.331, -0.8392, -0.1013), (2.222, -0.9945, -0.1502), (2.257, -0.9785, -0.1343), (2.288, -0.9529, -0.1207), (2.311, -0.9196, -0.1102), (2.326, -0.8808, -0.1036), (2.331, 0.8392, -0.1013), (2.184, 1.0, -0.1673), (2.326, 0.8808, -0.1036), (2.311, 0.9196, -0.1102), (2.288, 0.9529, -0.1207), (2.257, 0.9785, -0.1343), (2.222, 0.9945, -0.1502)], [], [(193, 195, 196, 197, 198, 199, 194, 92, 64, 186, 188, 189, 190, 191, 192, 187), (72, 73, 1, 38, 63, 61, 74, 75, 76, 77, 71, 70), (52, 0, 91, 93, 89, 90, 97, 96, 84, 83, 82, 81), (187, 179, 173, 193), (52, 38, 1, 0), (2, 10, 23, 17), (91, 0, 1, 73), (59, 30, 180, 186, 64, 65, 67, 66, 68, 69, 60, 62, 58), (28, 29, 24, 51, 99, 104, 103, 102, 101, 100, 113, 112, 105, 107, 106, 111, 108, 109, 110, 98, 45, 16, 18, 19, 20, 21, 22, 17, 23, 25, 26, 27), (51, 24, 9, 37), (7, 8, 3, 31, 114, 127, 125, 123, 121, 119, 117, 116, 118, 122, 120, 129, 124, 126, 128, 115, 37, 9, 11, 12, 13, 14, 15, 10, 2, 4, 5, 6), (16, 3, 8, 18), (18, 8, 7, 19), (19, 7, 6, 20), (20, 6, 5, 21), (21, 5, 4, 22), (22, 4, 2, 17), (9, 24, 29, 11), (11, 29, 28, 12), (12, 28, 27, 13), (13, 27, 26, 14), (14, 26, 25, 15), (15, 25, 23, 10), (172, 44, 80, 79, 78, 86, 85, 88, 87, 94, 95, 92, 194), (44, 46, 134, 133, 130, 132, 80), (57, 52, 81, 131, 138, 137, 136, 135), (46, 47, 143, 140, 141, 134), (56, 57, 135, 139, 142, 144), (47, 48, 145, 143), (55, 56, 144, 146), (48, 49, 147, 145), (54, 55, 146, 148), (49, 50, 149, 147), (150, 53, 54, 148), (50, 45, 98, 149), (99, 51, 53, 150), (31, 45, 50, 36), (36, 50, 49, 35), (35, 49, 48, 34), (34, 48, 47, 33), (33, 47, 46, 32), (32, 46, 44, 30), (51, 37, 39, 53), (53, 39, 40, 54), (54, 40, 41, 55), (55, 41, 42, 56), (56, 42, 43, 57), (57, 43, 38, 52), (114, 31, 36, 151), (152, 39, 37, 115), (151, 36, 35, 153), (154, 40, 39, 152), (153, 35, 34, 155), (156, 41, 40, 154), (34, 33, 157, 155), (158, 42, 41, 156), (157, 33, 32, 162, 159, 160), (43, 42, 158, 161, 164, 163), (162, 32, 30, 59, 166, 165, 167), (63, 38, 43, 163, 168, 169, 170, 171), (16, 45, 31, 3), (74, 61, 82, 83), (105, 112, 118, 116), (104, 99, 150, 148, 146, 144, 142, 161, 158, 156, 154, 152, 115, 128), (73, 72, 93, 91), (78, 62, 60, 86), (127, 110, 109, 125), (125, 109, 108, 123), (123, 108, 111, 121), (111, 106, 119, 121), (106, 107, 117, 119), (107, 105, 116, 117), (103, 104, 128, 126), (102, 103, 126, 124), (101, 102, 124, 129), (100, 101, 129, 120), (113, 100, 120, 122), (112, 113, 122, 118), (86, 60, 69, 85), (85, 69, 68, 88), (88, 68, 66, 87), (87, 66, 67, 94), (94, 67, 65, 95), (95, 65, 64, 92), (75, 74, 83, 84), (76, 75, 84, 96), (77, 76, 96, 97), (71, 77, 97, 90), (70, 71, 90, 89), (72, 70, 89, 93), (159, 141, 140, 160), (167, 133, 134, 141, 159, 162), (165, 130, 133, 167), (166, 132, 130, 165), (132, 166, 59, 58, 79, 80), (79, 58, 62, 78), (142, 139, 164, 161), (139, 135, 136, 168, 163, 164), (136, 137, 169, 168), (137, 138, 170, 169), (138, 131, 171, 170), (61, 63, 171, 131, 81, 82), (160, 140, 143, 145, 147, 149, 98, 110, 127, 114, 151, 153, 155, 157), (172, 194, 199, 174), (174, 199, 198, 175), (175, 198, 197, 176), (176, 197, 196, 177), (177, 196, 195, 178), (178, 195, 193, 173), (179, 187, 192, 181), (181, 192, 191, 182), (182, 191, 190, 183), (183, 190, 189, 184), (184, 189, 188, 185), (185, 188, 186, 180), (30, 44, 172, 174, 175, 176, 177, 178, 173, 179, 181, 182, 183, 184, 185, 180)])
me_cube_010.polygons.foreach_set('use_smooth', [True] * 116)
_uv = me_cube_010.uv_layers.new(name='UVMap')
_uv.uv.foreach_set('vector', [0.375, 0.5446, 0.375, 0.5407, 0.375, 0.5369, 0.375, 0.5338, 0.375, 0.5313, 0.375, 0.5298, 0.375, 0.5292, 0.375, 0.5292, 0.375, 0.7208, 0.375, 0.7208, 0.375, 0.7202, 0.375, 0.7187, 0.375, 0.7162, 0.375, 0.7131, 0.375, 0.7093, 0.375, 0.7054, 0.5763, 0.75, 0.5776, 0.75, 0.625, 0.75, 0.625, 0.75, 0.5855, 0.75, 0.5849, 0.75, 0.5766, 0.75, 0.5762, 0.75, 0.576, 0.75, 0.5759, 0.75, 0.5759, 0.75, 0.576, 0.75, 0.625, 0.5, 0.625, 0.5, 0.5776, 0.5, 0.5763, 0.5, 0.576, 0.5, 0.5759, 0.5, 0.5759, 0.5, 0.576, 0.5, 0.5762, 0.5, 0.5766, 0.5, 0.5849, 0.5, 0.5855, 0.5, 0.4253, 0.7299, 0.375, 0.7299, 0.375, 0.5201, 0.4253, 0.5201, 0.625, 0.5, 0.625, 0.75, 0.625, 0.75, 0.625, 0.5, 0.4167, 0.0, 0.5833, 0.0, 0.5833, 0.25, 0.4167, 0.25, 0.5776, 0.5, 0.625, 0.5, 0.625, 0.75, 0.5776, 0.75, 0.4233, 0.75, 0.375, 0.75, 0.375, 0.75, 0.4243, 0.75, 0.4213, 0.75, 0.4213, 0.75, 0.4213, 0.75, 0.4214, 0.75, 0.4216, 0.75, 0.4218, 0.75, 0.422, 0.75, 0.4231, 0.75, 0.4233, 0.75, 0.6194, 0.2741, 0.6236, 0.2857, 0.625, 0.2981, 0.625, 0.4627, 0.5877, 0.4627, 0.5877, 0.3183, 0.5872, 0.3143, 0.5859, 0.3105, 0.5837, 0.3073, 0.5809, 0.3048, 0.5777, 0.3032, 0.5742, 0.3027, 0.4459, 0.3027, 0.4424, 0.3032, 0.4391, 0.3048, 0.4363, 0.3073, 0.4342, 0.3105, 0.4328, 0.3143, 0.4324, 0.3183, 0.4324, 0.4627, 0.375, 0.4627, 0.375, 0.2981, 0.3764, 0.2857, 0.3806, 0.2741, 0.3872, 0.2641, 0.3958, 0.2564, 0.4059, 0.2516, 0.4167, 0.25, 0.5833, 0.25, 0.5941, 0.2516, 0.6042, 0.2564, 0.6128, 0.2641, 0.6623, 0.5, 0.8269, 0.5, 0.8269, 0.75, 0.6623, 0.75, 0.3806, 0.9759, 0.3764, 0.9643, 0.375, 0.9519, 0.375, 0.7873, 0.4324, 0.7873, 0.4324, 0.9317, 0.4328, 0.9357, 0.4342, 0.9395, 0.4363, 0.9427, 0.4391, 0.9452, 0.4424, 0.9468, 0.4459, 0.9473, 0.5742, 0.9473, 0.5777, 0.9468, 0.5809, 0.9452, 0.5837, 0.9427, 0.5859, 0.9395, 0.5872, 0.9357, 0.5877, 0.9317, 0.5877, 0.7873, 0.625, 0.7873, 0.625, 0.9519, 0.6236, 0.9643, 0.6194, 0.9759, 0.6128, 0.9859, 0.6042, 0.9936, 0.5941, 0.9984, 0.5833, 1.0, 0.4167, 1.0, 0.4059, 0.9984, 0.3958, 0.9936, 0.3872, 0.9859, 0.1731, 0.5, 0.1731, 0.75, 0.1607, 0.75, 0.1607, 0.5, 0.1607, 0.5, 0.1607, 0.75, 0.1491, 0.75, 0.1491, 0.5, 0.1491, 0.5, 0.1491, 0.75, 0.125, 0.75, 0.125, 0.5, 0.375, 0.25, 0.375, 0.0, 0.3958, 0.0, 0.3958, 0.25, 0.3958, 0.25, 0.3958, 0.0, 0.4059, 0.0, 0.4059, 0.25, 0.4059, 0.25, 0.4059, 0.0, 0.4167, 0.0, 0.4167, 0.25, 0.8269, 0.75, 0.8269, 0.5, 0.8393, 0.5, 0.8393, 0.75, 0.8393, 0.75, 0.8393, 0.5, 0.8509, 0.5, 0.8509, 0.75, 0.8509, 0.75, 0.8509, 0.5, 0.875, 0.5, 0.875, 0.75, 0.625, 0.0, 0.625, 0.25, 0.6042, 0.25, 0.6042, 0.0, 0.6042, 0.0, 0.6042, 0.25, 0.5941, 0.25, 0.5941, 0.0, 0.5941, 0.0, 0.5941, 0.25, 0.5833, 0.25, 0.5833, 0.0, 0.375, 0.5, 0.375, 0.5, 0.4233, 0.5, 0.4233, 0.5, 0.4231, 0.5, 0.422, 0.5, 0.4218, 0.5, 0.4216, 0.5, 0.4214, 0.5, 0.4213, 0.5, 0.4213, 0.5, 0.4213, 0.5, 0.4243, 0.5, 0.375, 0.5, 0.3755, 0.5, 0.4247, 0.5, 0.4245, 0.5, 0.4239, 0.5, 0.4235, 0.5, 0.4233, 0.5, 0.625, 0.5, 0.625, 0.5, 0.5855, 0.5, 0.5855, 0.5, 0.5857, 0.5, 0.5858, 0.5, 0.586, 0.5, 0.5862, 0.5, 0.3755, 0.5, 0.377, 0.5, 0.4284, 0.5, 0.4261, 0.5, 0.4253, 0.5, 0.4247, 0.5, 0.625, 0.5, 0.625, 0.5, 0.5862, 0.5, 0.5862, 0.5, 0.5864, 0.5, 0.5869, 0.5, 0.377, 0.5, 0.3791, 0.5, 0.4324, 0.5, 0.4284, 0.5, 0.625, 0.5, 0.625, 0.5, 0.5869, 0.5, 0.5877, 0.5, 0.3791, 0.5, 0.3769, 0.4862, 0.4324, 0.4865, 0.4324, 0.5, 0.625, 0.4873, 0.625, 0.5, 0.5877, 0.5, 0.5877, 0.4871, 0.3769, 0.4862, 0.3755, 0.4736, 0.4324, 0.4739, 0.4324, 0.4865, 0.5877, 0.4748, 0.625, 0.475, 0.625, 0.4873, 0.5877, 0.4871, 0.3755, 0.4736, 0.375, 0.4627, 0.4324, 0.4627, 0.4324, 0.4739, 0.5877, 0.4627, 0.625, 0.4627, 0.625, 0.475, 0.5877, 0.4748, 0.3377, 0.75, 0.3377, 0.5, 0.3486, 0.5, 0.3486, 0.75, 0.3486, 0.75, 0.3486, 0.5, 0.3612, 0.5, 0.3612, 0.75, 0.3612, 0.75, 0.3612, 0.5, 0.375, 0.5, 0.375, 0.75, 0.375, 0.75, 0.375, 0.5, 0.375, 0.5, 0.375, 0.75, 0.375, 0.75, 0.375, 0.5, 0.375, 0.5, 0.375, 0.75, 0.375, 0.75, 0.375, 0.5, 0.375, 0.5, 0.375, 0.75, 0.6623, 0.5, 0.6623, 0.75, 0.65, 0.75, 0.65, 0.5, 0.65, 0.5, 0.65, 0.75, 0.6377, 0.75, 0.6377, 0.5, 0.6377, 0.5, 0.6377, 0.75, 0.625, 0.75, 0.625, 0.5, 0.625, 0.5, 0.625, 0.75, 0.625, 0.75, 0.625, 0.5, 0.625, 0.5, 0.625, 0.75, 0.625, 0.75, 0.625, 0.5, 0.625, 0.5, 0.625, 0.75, 0.625, 0.75, 0.625, 0.5, 0.4324, 0.7873, 0.375, 0.7873, 0.3755, 0.7764, 0.4324, 0.7761, 0.5877, 0.7752, 0.625, 0.775, 0.625, 0.7873, 0.5877, 0.7873, 0.4324, 0.7761, 0.3755, 0.7764, 0.3769, 0.7638, 0.4324, 0.7635, 0.5877, 0.7629, 0.625, 0.7627, 0.625, 0.775, 0.5877, 0.7752, 0.4324, 0.7635, 0.3769, 0.7638, 0.3791, 0.75, 0.4324, 0.75, 0.5877, 0.75, 0.625, 0.75, 0.625, 0.7627, 0.5877, 0.7629, 0.3791, 0.75, 0.377, 0.75, 0.4284, 0.75, 0.4324, 0.75, 0.5869, 0.75, 0.625, 0.75, 0.625, 0.75, 0.5877, 0.75, 0.4284, 0.75, 0.377, 0.75, 0.3755, 0.75, 0.4247, 0.75, 0.4253, 0.75, 0.4261, 0.75, 0.625, 0.75, 0.625, 0.75, 0.5869, 0.75, 0.5864, 0.75, 0.5862, 0.75, 0.5862, 0.75, 0.4247, 0.75, 0.3755, 0.75, 0.375, 0.75, 0.4233, 0.75, 0.4235, 0.75, 0.4239, 0.75, 0.4245, 0.75, 0.5855, 0.75, 0.625, 0.75, 0.625, 0.75, 0.5862, 0.75, 0.586, 0.75, 0.5858, 0.75, 0.5857, 0.75, 0.5855, 0.75, 0.1731, 0.5, 0.3377, 0.5, 0.3377, 0.75, 0.1731, 0.75, 0.625, 0.7208, 0.625, 0.7208, 0.625, 0.5292, 0.625, 0.5292, 0.3975, 0.2208, 0.6025, 0.2208, 0.6025, 0.02925, 0.3975, 0.02925, 0.8578, 0.5292, 0.6989, 0.5292, 0.6856, 0.5292, 0.672, 0.5292, 0.6583, 0.5292, 0.6446, 0.5292, 0.6359, 0.5292, 0.6359, 0.7208, 0.6446, 0.7208, 0.6583, 0.7208, 0.672, 0.7208, 0.6856, 0.7208, 0.6989, 0.7208, 0.8578, 0.7208, 0.625, 0.7208, 0.625, 0.7208, 0.625, 0.5292, 0.625, 0.5292, 0.375, 0.5292, 0.375, 0.7208, 0.375, 0.7208, 0.375, 0.5292, 0.1422, 0.7208, 0.1422, 0.5292, 0.1377, 0.5292, 0.1377, 0.7208, 0.1377, 0.7208, 0.1377, 0.5292, 0.1336, 0.5292, 0.1336, 0.7208, 0.1336, 0.7208, 0.1336, 0.5292, 0.125, 0.5292, 0.125, 0.7208, 0.375, 0.2208, 0.3862, 0.2208, 0.3862, 0.02925, 0.375, 0.02925, 0.3862, 0.2208, 0.3917, 0.2208, 0.3917, 0.02925, 0.3862, 0.02925, 0.3917, 0.2208, 0.3975, 0.2208, 0.3975, 0.02925, 0.3917, 0.02925, 0.8623, 0.5292, 0.8578, 0.5292, 0.8578, 0.7208, 0.8623, 0.7208, 0.8664, 0.5292, 0.8623, 0.5292, 0.8623, 0.7208, 0.8664, 0.7208, 0.875, 0.5292, 0.8664, 0.5292, 0.8664, 0.7208, 0.875, 0.7208, 0.6138, 0.2208, 0.625, 0.2208, 0.625, 0.02925, 0.6138, 0.02925, 0.6083, 0.2208, 0.6138, 0.2208, 0.6138, 0.02925, 0.6083, 0.02925, 0.6025, 0.2208, 0.6083, 0.2208, 0.6083, 0.02925, 0.6025, 0.02925, 0.375, 0.5292, 0.375, 0.7208, 0.375, 0.7208, 0.375, 0.5292, 0.375, 0.5292, 0.375, 0.7208, 0.3751, 0.7208, 0.3751, 0.5292, 0.3751, 0.5292, 0.3751, 0.7208, 0.3752, 0.7208, 0.3752, 0.5292, 0.3752, 0.5292, 0.3752, 0.7208, 0.3751, 0.7208, 0.3751, 0.5292, 0.3751, 0.5292, 0.3751, 0.7208, 0.375, 0.7208, 0.375, 0.5292, 0.375, 0.5292, 0.375, 0.7208, 0.375, 0.7208, 0.375, 0.5292, 0.6251, 0.7208, 0.625, 0.7208, 0.625, 0.5292, 0.6251, 0.5292, 0.6253, 0.7208, 0.6251, 0.7208, 0.6251, 0.5292, 0.6253, 0.5292, 0.625, 0.7208, 0.6253, 0.7208, 0.6253, 0.5292, 0.625, 0.5292, 0.6254, 0.7208, 0.625, 0.7208, 0.625, 0.5292, 0.6254, 0.5292, 0.6251, 0.7208, 0.6254, 0.7208, 0.6254, 0.5292, 0.6251, 0.5292, 0.625, 0.7208, 0.6251, 0.7208, 0.6251, 0.5292, 0.625, 0.5292, 0.3673, 0.7208, 0.3673, 0.5292, 0.3641, 0.5292, 0.3641, 0.7208, 0.371, 0.7208, 0.371, 0.5292, 0.37, 0.5292, 0.3673, 0.5292, 0.3673, 0.7208, 0.37, 0.7208, 0.375, 0.7208, 0.375, 0.5292, 0.371, 0.5292, 0.371, 0.7208, 0.375, 0.7208, 0.375, 0.5292, 0.375, 0.5292, 0.375, 0.7208, 0.375, 0.5292, 0.375, 0.7208, 0.375, 0.7208, 0.375, 0.7208, 0.375, 0.5292, 0.375, 0.5292, 0.375, 0.5292, 0.375, 0.7208, 0.375, 0.7208, 0.375, 0.5292, 0.6359, 0.5292, 0.6323, 0.5292, 0.6323, 0.7208, 0.6359, 0.7208, 0.6323, 0.5292, 0.6311, 0.5292, 0.6287, 0.5292, 0.6287, 0.7208, 0.6311, 0.7208, 0.6323, 0.7208, 0.6287, 0.5292, 0.625, 0.5292, 0.625, 0.7208, 0.6287, 0.7208, 0.625, 0.5292, 0.625, 0.5292, 0.625, 0.7208, 0.625, 0.7208, 0.625, 0.5292, 0.625, 0.5292, 0.625, 0.7208, 0.625, 0.7208, 0.625, 0.7208, 0.625, 0.7208, 0.625, 0.7208, 0.625, 0.5292, 0.625, 0.5292, 0.625, 0.5292, 0.3641, 0.7208, 0.3641, 0.5292, 0.3563, 0.5292, 0.3418, 0.5292, 0.3272, 0.5292, 0.3135, 0.5292, 0.3011, 0.5292, 0.1422, 0.5292, 0.1422, 0.7208, 0.3011, 0.7208, 0.3135, 0.7208, 0.3272, 0.7208, 0.3418, 0.7208, 0.3563, 0.7208, 0.375, 0.5, 0.4243, 0.5, 0.4246, 0.5, 0.375, 0.5002, 0.375, 0.5002, 0.4246, 0.5, 0.4248, 0.5, 0.375, 0.5009, 0.375, 0.5009, 0.4248, 0.5, 0.4253, 0.5, 0.3752, 0.502, 0.3752, 0.502, 0.4253, 0.5, 0.4254, 0.51, 0.3751, 0.51, 0.3751, 0.51, 0.4254, 0.51, 0.4254, 0.5149, 0.375, 0.5149, 0.375, 0.5149, 0.4254, 0.5149, 0.4253, 0.5201, 0.375, 0.5201, 0.375, 0.7299, 0.4253, 0.7299, 0.4254, 0.7351, 0.375, 0.7351, 0.375, 0.7351, 0.4254, 0.7351, 0.4254, 0.74, 0.3751, 0.74, 0.3751, 0.74, 0.4254, 0.74, 0.4253, 0.75, 0.3752, 0.748, 0.3752, 0.748, 0.4253, 0.75, 0.4248, 0.75, 0.375, 0.7491, 0.375, 0.7491, 0.4248, 0.75, 0.4246, 0.75, 0.375, 0.7498, 0.375, 0.7498, 0.4246, 0.75, 0.4243, 0.75, 0.375, 0.75, 0.375, 0.75, 0.375, 0.5, 0.375, 0.5, 0.375, 0.5002, 0.375, 0.5009, 0.3752, 0.502, 0.3751, 0.51, 0.375, 0.5149, 0.375, 0.5201, 0.375, 0.7299, 0.375, 0.7351, 0.3751, 0.74, 0.3752, 0.748, 0.375, 0.7491, 0.375, 0.7498, 0.375, 0.75])
me_cube_010.materials.append(None)
me_cube_010.update()
me_cube_005 = bpy.data.meshes.new('Cube.005')
me_cube_005.from_pydata([(-1.596, -1.0, -0.7153), (-1.596, -1.0, 1.285), (-1.596, 1.0, -0.7153), (-1.596, 1.0, 1.285), (2.831, -1.0, -0.3412), (2.831, -1.0, 1.659), (2.831, 1.0, -0.3412), (2.831, 1.0, 1.659), (0.8749, 1.0, -0.7153), (1.141, 1.0, -0.6522), (0.937, 1.0, -0.7105), (1.009, 1.0, -0.6968), (1.081, 1.0, -0.6764), (1.141, 1.0, 1.348), (0.8749, 1.0, 1.285), (1.081, 1.0, 1.324), (1.009, 1.0, 1.303), (0.937, 1.0, 1.29), (1.141, -1.0, -0.6522), (0.8749, -1.0, -0.7153), (1.081, -1.0, -0.6764), (1.009, -1.0, -0.6968), (0.937, -1.0, -0.7105), (0.8749, -1.0, 1.285), (1.141, -1.0, 1.348), (0.937, -1.0, 1.29), (1.009, -1.0, 1.303), (1.081, -1.0, 1.324), (1.88, 1.0, 1.659), (1.68, 1.0, 1.611), (1.834, 1.0, 1.655), (1.779, 1.0, 1.645), (1.725, 1.0, 1.63), (1.68, -1.0, -0.3886), (1.88, -1.0, -0.3412), (1.725, -1.0, -0.3705), (1.779, -1.0, -0.3551), (1.834, -1.0, -0.3448), (1.68, 1.0, -0.3886), (1.88, 1.0, -0.3412), (1.725, 1.0, -0.3705), (1.779, 1.0, -0.3551), (1.834, 1.0, -0.3448), (1.88, -1.0, 1.659), (1.68, -1.0, 1.611), (1.834, -1.0, 1.655), (1.779, -1.0, 1.645), (1.725, -1.0, 1.63)], [], [(0, 1, 3, 2), (4, 5, 43, 34), (6, 7, 5, 4), (39, 6, 4, 34), (9, 38, 33, 18), (39, 28, 7, 6), (19, 23, 1, 0), (29, 13, 24, 44), (33, 44, 24, 18), (9, 13, 29, 38), (2, 8, 19, 0), (14, 3, 1, 23), (14, 23, 25, 17), (17, 25, 26, 16), (16, 26, 27, 15), (15, 27, 24, 13), (9, 18, 20, 12), (12, 20, 21, 11), (11, 21, 22, 10), (10, 22, 19, 8), (23, 19, 22, 25), (25, 22, 21, 26), (26, 21, 20, 27), (27, 20, 18, 24), (13, 9, 12, 15), (15, 12, 11, 16), (16, 11, 10, 17), (17, 10, 8, 14), (2, 3, 14, 8), (44, 33, 35, 47), (47, 35, 36, 46), (46, 36, 37, 45), (45, 37, 34, 43), (29, 44, 47, 32), (32, 47, 46, 31), (31, 46, 45, 30), (30, 45, 43, 28), (39, 34, 37, 42), (42, 37, 36, 41), (41, 36, 35, 40), (40, 35, 33, 38), (28, 39, 42, 30), (30, 42, 41, 31), (31, 41, 40, 32), (32, 40, 38, 29), (7, 28, 43, 5)])
me_cube_005.polygons.foreach_set('use_smooth', [True] * 46)
_uv = me_cube_005.uv_layers.new(name='UVMap')
_uv.uv.foreach_set('vector', [0.375, 0.0, 0.625, 0.0, 0.625, 0.25, 0.375, 0.25, 0.375, 0.75, 0.625, 0.75, 0.625, 0.8037, 0.375, 0.8037, 0.375, 0.5, 0.625, 0.5, 0.625, 0.75, 0.375, 0.75, 0.3213, 0.5, 0.375, 0.5, 0.375, 0.75, 0.3213, 0.75, 0.2795, 0.5, 0.31, 0.5, 0.31, 0.75, 0.2795, 0.75, 0.375, 0.4463, 0.625, 0.4463, 0.625, 0.5, 0.375, 0.5, 0.375, 0.8605, 0.625, 0.8605, 0.625, 1.0, 0.375, 1.0, 0.69, 0.5, 0.7205, 0.5, 0.7205, 0.75, 0.69, 0.75, 0.375, 0.815, 0.625, 0.815, 0.625, 0.8455, 0.375, 0.8455, 0.375, 0.4045, 0.625, 0.4045, 0.625, 0.435, 0.375, 0.435, 0.125, 0.5, 0.2645, 0.5, 0.2645, 0.75, 0.125, 0.75, 0.7355, 0.5, 0.875, 0.5, 0.875, 0.75, 0.7355, 0.75, 0.7355, 0.5, 0.7355, 0.75, 0.732, 0.75, 0.732, 0.5, 0.732, 0.5, 0.732, 0.75, 0.7277, 0.75, 0.7277, 0.5, 0.7277, 0.5, 0.7277, 0.75, 0.7237, 0.75, 0.7237, 0.5, 0.7237, 0.5, 0.7237, 0.75, 0.7205, 0.75, 0.7205, 0.5, 0.2795, 0.5, 0.2795, 0.75, 0.2763, 0.75, 0.2763, 0.5, 0.2763, 0.5, 0.2763, 0.75, 0.2723, 0.75, 0.2723, 0.5, 0.2723, 0.5, 0.2723, 0.75, 0.268, 0.75, 0.268, 0.5, 0.268, 0.5, 0.268, 0.75, 0.2645, 0.75, 0.2645, 0.5, 0.625, 0.8605, 0.375, 0.8605, 0.3756, 0.857, 0.6256, 0.857, 0.6256, 0.857, 0.3756, 0.857, 0.3773, 0.8527, 0.625, 0.8527, 0.625, 0.8527, 0.3773, 0.8527, 0.3756, 0.8488, 0.6256, 0.8488, 0.6256, 0.8488, 0.3756, 0.8488, 0.375, 0.8455, 0.625, 0.8455, 0.625, 0.4045, 0.375, 0.4045, 0.3756, 0.4012, 0.6256, 0.4012, 0.6256, 0.4012, 0.3756, 0.4012, 0.3773, 0.3973, 0.625, 0.3973, 0.625, 0.3973, 0.3773, 0.3973, 0.3756, 0.393, 0.6256, 0.393, 0.6256, 0.393, 0.3756, 0.393, 0.375, 0.3895, 0.625, 0.3895, 0.375, 0.25, 0.625, 0.25, 0.625, 0.3895, 0.375, 0.3895, 0.625, 0.815, 0.375, 0.815, 0.3745, 0.8124, 0.6245, 0.8124, 0.6245, 0.8124, 0.3745, 0.8124, 0.375, 0.8095, 0.6233, 0.8095, 0.6233, 0.8095, 0.375, 0.8095, 0.3745, 0.8063, 0.6245, 0.8063, 0.6245, 0.8063, 0.3745, 0.8063, 0.375, 0.8037, 0.625, 0.8037, 0.69, 0.5, 0.69, 0.75, 0.6875, 0.75, 0.6875, 0.5, 0.6875, 0.5, 0.6875, 0.75, 0.6845, 0.75, 0.6845, 0.5, 0.6845, 0.5, 0.6845, 0.75, 0.6813, 0.75, 0.6813, 0.5, 0.6813, 0.5, 0.6813, 0.75, 0.6787, 0.75, 0.6787, 0.5, 0.3213, 0.5, 0.3213, 0.75, 0.3187, 0.75, 0.3187, 0.5, 0.3187, 0.5, 0.3187, 0.75, 0.3155, 0.75, 0.3155, 0.5, 0.3155, 0.5, 0.3155, 0.75, 0.3125, 0.75, 0.3125, 0.5, 0.3125, 0.5, 0.3125, 0.75, 0.31, 0.75, 0.31, 0.5, 0.625, 0.4463, 0.375, 0.4463, 0.3745, 0.4437, 0.6245, 0.4437, 0.6245, 0.4437, 0.3745, 0.4437, 0.375, 0.4405, 0.6233, 0.4405, 0.6233, 0.4405, 0.375, 0.4405, 0.3745, 0.4376, 0.6245, 0.4376, 0.6245, 0.4376, 0.3745, 0.4376, 0.375, 0.435, 0.625, 0.435, 0.625, 0.5, 0.6787, 0.5, 0.6787, 0.75, 0.625, 0.75])
me_cube_005.update()
me_cube_009 = bpy.data.meshes.new('Cube.009')
me_cube_009.from_pydata([(-0.2729, 1.305, 5.055), (-0.2729, 1.305, 4.043), (-0.2729, -1.305, 4.043), (-0.2729, -1.305, 5.055), (-3.588, -1.305, 3.527), (-3.464, -1.305, 3.404), (-3.583, -1.305, 3.496), (-3.571, -1.305, 3.466), (-3.552, -1.305, 3.44), (-3.526, -1.305, 3.421), (-3.496, -1.305, 3.408), (-3.464, -1.305, 4.82), (-3.588, -1.305, 4.697), (-3.496, -1.305, 4.816), (-3.526, -1.305, 4.803), (-3.552, -1.305, 4.784), (-3.571, -1.305, 4.758), (-3.583, -1.305, 4.728), (-3.464, 1.305, 3.404), (-3.588, 1.305, 3.527), (-3.496, 1.305, 3.408), (-3.526, 1.305, 3.421), (-3.552, 1.305, 3.44), (-3.571, 1.305, 3.466), (-3.583, 1.305, 3.496), (-3.588, 1.305, 4.697), (-3.464, 1.305, 4.82), (-3.583, 1.305, 4.728), (-3.571, 1.305, 4.758), (-3.552, 1.305, 4.784), (-3.526, 1.305, 4.803), (-3.496, 1.305, 4.816), (-1.203, 1.305, 4.82), (-1.029, 1.305, 4.844), (-1.177, 1.305, 4.821), (-1.147, 1.305, 4.823), (-1.116, 1.305, 4.827), (-1.084, 1.305, 4.832), (-1.054, 1.305, 4.838), (-1.029, 1.305, 3.703), (-1.203, 1.305, 3.636), (-1.054, 1.305, 3.692), (-1.084, 1.305, 3.68), (-1.116, 1.305, 3.668), (-1.147, 1.305, 3.656), (-1.177, 1.305, 3.645), (-1.029, -1.305, 3.703), (-1.203, -1.305, 3.636), (-1.054, -1.305, 3.692), (-1.084, -1.305, 3.68), (-1.116, -1.305, 3.668), (-1.147, -1.305, 3.656), (-1.177, -1.305, 3.645), (-1.203, -1.305, 4.82), (-1.029, -1.305, 4.844), (-1.177, -1.305, 4.821), (-1.147, -1.305, 4.823), (-1.116, -1.305, 4.827), (-1.084, -1.305, 4.832), (-1.054, -1.305, 4.838), (-1.719, -1.305, 3.434), (-1.873, -1.305, 3.404), (-1.741, -1.305, 3.426), (-1.767, -1.305, 3.419), (-1.795, -1.305, 3.413), (-1.824, -1.305, 3.408), (-1.85, -1.305, 3.405), (-1.873, -1.305, 4.82), (-1.718, -1.305, 4.82), (-1.847, -1.305, 4.82), (-1.821, -1.305, 4.82), (-1.796, -1.305, 4.82), (-1.77, -1.305, 4.82), (-1.744, -1.305, 4.82), (-1.719, 1.305, 3.434), (-1.873, 1.305, 3.404), (-1.741, 1.305, 3.426), (-1.767, 1.305, 3.419), (-1.795, 1.305, 3.413), (-1.824, 1.305, 3.408), (-1.85, 1.305, 3.405), (-1.873, 1.305, 4.82), (-1.718, 1.305, 4.82), (-1.847, 1.305, 4.82), (-1.821, 1.305, 4.82), (-1.796, 1.305, 4.82), (-1.77, 1.305, 4.82), (-1.744, 1.305, 4.82)], [], [(82, 68, 53, 32), (74, 82, 32, 40), (4, 12, 25, 19), (81, 26, 11, 67), (54, 46, 2, 3), (46, 39, 1, 2), (33, 54, 3, 0), (1, 0, 3, 2), (18, 20, 21, 22, 23, 24, 19, 25, 27, 28, 29, 30, 31, 26, 81, 75), (60, 74, 40, 47), (61, 67, 11, 13, 14, 15, 16, 17, 12, 4, 6, 7, 8, 9, 10, 5), (18, 5, 10, 20), (20, 10, 9, 21), (21, 9, 8, 22), (22, 8, 7, 23), (23, 7, 6, 24), (24, 6, 4, 19), (11, 26, 31, 13), (13, 31, 30, 14), (14, 30, 29, 15), (15, 29, 28, 16), (16, 28, 27, 17), (17, 27, 25, 12), (68, 60, 47, 53), (33, 39, 41, 38), (38, 41, 42, 37), (37, 42, 43, 36), (36, 43, 44, 35), (35, 44, 45, 34), (34, 45, 40, 32), (47, 40, 45, 52), (52, 45, 44, 51), (51, 44, 43, 50), (50, 43, 42, 49), (49, 42, 41, 48), (48, 41, 39, 46), (32, 53, 55, 34), (34, 55, 56, 35), (35, 56, 57, 36), (36, 57, 58, 37), (37, 58, 59, 38), (38, 59, 54, 33), (53, 47, 52, 55), (55, 52, 51, 56), (56, 51, 50, 57), (57, 50, 49, 58), (58, 49, 48, 59), (59, 48, 46, 54), (39, 33, 0, 1), (82, 74, 76, 87), (87, 76, 77, 86), (86, 77, 78, 85), (85, 78, 79, 84), (84, 79, 80, 83), (83, 80, 75, 81), (61, 75, 80, 66), (66, 80, 79, 65), (65, 79, 78, 64), (64, 78, 77, 63), (63, 77, 76, 62), (62, 76, 74, 60), (81, 67, 69, 83), (83, 69, 70, 84), (84, 70, 71, 85), (85, 71, 72, 86), (86, 72, 73, 87), (87, 73, 68, 82), (67, 61, 66, 69), (69, 66, 65, 70), (70, 65, 64, 71), (71, 64, 63, 72), (72, 63, 62, 73), (73, 62, 60, 68), (18, 75, 61, 5)])
me_cube_009.polygons.foreach_set('use_smooth', [True] * 74)
_uv = me_cube_009.uv_layers.new(name='UVMap')
_uv.uv.foreach_set('vector', [0.625, 0.5, 0.625, 0.75, 0.625, 0.75, 0.625, 0.5, 0.375, 0.5, 0.625, 0.5, 0.625, 0.5, 0.375, 0.5, 0.3975, 0.0, 0.6025, 0.0, 0.6025, 0.25, 0.3975, 0.25, 0.6359, 0.5, 0.8578, 0.5, 0.8578, 0.75, 0.6359, 0.75, 0.625, 0.75, 0.375, 0.75, 0.375, 0.75, 0.625, 0.75, 0.375, 0.75, 0.375, 0.5, 0.375, 0.5, 0.375, 0.75, 0.625, 0.5, 0.625, 0.75, 0.625, 0.75, 0.625, 0.5, 0.375, 0.5, 0.625, 0.5, 0.625, 0.75, 0.375, 0.75, 0.375, 0.2672, 0.3758, 0.2627, 0.378, 0.2586, 0.3816, 0.255, 0.3862, 0.2523, 0.3917, 0.2506, 0.3975, 0.25, 0.6025, 0.25, 0.6083, 0.2506, 0.6138, 0.2523, 0.6184, 0.255, 0.622, 0.2586, 0.6242, 0.2627, 0.625, 0.2672, 0.625, 0.4891, 0.375, 0.4891, 0.375, 0.75, 0.375, 0.5, 0.375, 0.5, 0.375, 0.75, 0.375, 0.7609, 0.625, 0.7609, 0.625, 0.9828, 0.6242, 0.9873, 0.622, 0.9914, 0.6184, 0.995, 0.6138, 0.9977, 0.6083, 0.9994, 0.6025, 1.0, 0.3975, 1.0, 0.3917, 0.9994, 0.3862, 0.9977, 0.3816, 0.995, 0.378, 0.9914, 0.3758, 0.9873, 0.375, 0.9828, 0.1422, 0.5, 0.1422, 0.75, 0.1377, 0.75, 0.1377, 0.5, 0.1377, 0.5, 0.1377, 0.75, 0.1336, 0.75, 0.1336, 0.5, 0.1336, 0.5, 0.1336, 0.75, 0.125, 0.75, 0.125, 0.5, 0.375, 0.25, 0.375, 0.0, 0.3862, 0.0, 0.3862, 0.25, 0.3862, 0.25, 0.3862, 0.0, 0.3917, 0.0, 0.3917, 0.25, 0.3917, 0.25, 0.3917, 0.0, 0.3975, 0.0, 0.3975, 0.25, 0.8578, 0.75, 0.8578, 0.5, 0.8623, 0.5, 0.8623, 0.75, 0.8623, 0.75, 0.8623, 0.5, 0.8664, 0.5, 0.8664, 0.75, 0.8664, 0.75, 0.8664, 0.5, 0.875, 0.5, 0.875, 0.75, 0.625, 0.0, 0.625, 0.25, 0.6138, 0.25, 0.6138, 0.0, 0.6138, 0.0, 0.6138, 0.25, 0.6083, 0.25, 0.6083, 0.0, 0.6083, 0.0, 0.6083, 0.25, 0.6025, 0.25, 0.6025, 0.0, 0.625, 0.75, 0.375, 0.75, 0.375, 0.75, 0.625, 0.75, 0.625, 0.5, 0.375, 0.5, 0.375, 0.5, 0.6251, 0.5, 0.6251, 0.5, 0.375, 0.5, 0.3751, 0.5, 0.6254, 0.5, 0.6254, 0.5, 0.3751, 0.5, 0.3752, 0.5, 0.625, 0.5, 0.625, 0.5, 0.3752, 0.5, 0.3751, 0.5, 0.6253, 0.5, 0.6253, 0.5, 0.3751, 0.5, 0.375, 0.5, 0.6251, 0.5, 0.6251, 0.5, 0.375, 0.5, 0.375, 0.5, 0.625, 0.5, 0.375, 0.75, 0.375, 0.5, 0.375, 0.5, 0.375, 0.75, 0.375, 0.75, 0.375, 0.5, 0.3751, 0.5, 0.3751, 0.75, 0.3751, 0.75, 0.3751, 0.5, 0.3752, 0.5, 0.3752, 0.75, 0.3752, 0.75, 0.3752, 0.5, 0.3751, 0.5, 0.3751, 0.75, 0.3751, 0.75, 0.3751, 0.5, 0.375, 0.5, 0.375, 0.75, 0.375, 0.75, 0.375, 0.5, 0.375, 0.5, 0.375, 0.75, 0.625, 0.5, 0.625, 0.75, 0.6251, 0.75, 0.6251, 0.5, 0.6251, 0.5, 0.6251, 0.75, 0.6253, 0.75, 0.6253, 0.5, 0.6253, 0.5, 0.6253, 0.75, 0.625, 0.75, 0.625, 0.5, 0.625, 0.5, 0.625, 0.75, 0.6254, 0.75, 0.6254, 0.5, 0.6254, 0.5, 0.6254, 0.75, 0.6251, 0.75, 0.6251, 0.5, 0.6251, 0.5, 0.6251, 0.75, 0.625, 0.75, 0.625, 0.5, 0.625, 0.75, 0.375, 0.75, 0.375, 0.75, 0.6251, 0.75, 0.6251, 0.75, 0.375, 0.75, 0.3751, 0.75, 0.6253, 0.75, 0.6253, 0.75, 0.3751, 0.75, 0.3752, 0.75, 0.625, 0.75, 0.625, 0.75, 0.3752, 0.75, 0.3751, 0.75, 0.6254, 0.75, 0.6254, 0.75, 0.3751, 0.75, 0.375, 0.75, 0.6251, 0.75, 0.6251, 0.75, 0.375, 0.75, 0.375, 0.75, 0.625, 0.75, 0.375, 0.5, 0.625, 0.5, 0.625, 0.5, 0.375, 0.5, 0.625, 0.5, 0.375, 0.5, 0.3752, 0.5, 0.625, 0.5, 0.625, 0.5, 0.3752, 0.5, 0.3758, 0.5, 0.625, 0.5, 0.625, 0.5, 0.3758, 0.5, 0.3765, 0.5, 0.625, 0.5, 0.625, 0.5, 0.3765, 0.5, 0.3757, 0.496, 0.625, 0.4963, 0.625, 0.4963, 0.3757, 0.496, 0.3752, 0.4923, 0.625, 0.4927, 0.625, 0.4927, 0.3752, 0.4923, 0.375, 0.4891, 0.625, 0.4891, 0.3641, 0.75, 0.3641, 0.5, 0.3673, 0.5, 0.3673, 0.75, 0.3673, 0.75, 0.3673, 0.5, 0.371, 0.5, 0.371, 0.75, 0.371, 0.75, 0.371, 0.5, 0.375, 0.5, 0.375, 0.75, 0.375, 0.75, 0.375, 0.5, 0.375, 0.5, 0.375, 0.75, 0.375, 0.75, 0.375, 0.5, 0.375, 0.5, 0.375, 0.75, 0.375, 0.75, 0.375, 0.5, 0.375, 0.5, 0.375, 0.75, 0.6359, 0.5, 0.6359, 0.75, 0.6323, 0.75, 0.6323, 0.5, 0.6323, 0.5, 0.6323, 0.75, 0.6287, 0.75, 0.6287, 0.5, 0.6287, 0.5, 0.6287, 0.75, 0.625, 0.75, 0.625, 0.5, 0.625, 0.5, 0.625, 0.75, 0.625, 0.75, 0.625, 0.5, 0.625, 0.5, 0.625, 0.75, 0.625, 0.75, 0.625, 0.5, 0.625, 0.5, 0.625, 0.75, 0.625, 0.75, 0.625, 0.5, 0.625, 0.7609, 0.375, 0.7609, 0.3752, 0.7577, 0.625, 0.7573, 0.625, 0.7573, 0.3752, 0.7577, 0.3757, 0.754, 0.625, 0.7537, 0.625, 0.7537, 0.3757, 0.754, 0.3765, 0.75, 0.625, 0.75, 0.625, 0.75, 0.3765, 0.75, 0.3758, 0.75, 0.625, 0.75, 0.625, 0.75, 0.3758, 0.75, 0.3752, 0.75, 0.625, 0.75, 0.625, 0.75, 0.3752, 0.75, 0.375, 0.75, 0.625, 0.75, 0.1422, 0.5, 0.3641, 0.5, 0.3641, 0.75, 0.1422, 0.75])
me_cube_009.update()

# ---- objects
ob_empty = bpy.data.objects.new('Empty', None)
ob_cube = bpy.data.objects.new('Cube', me_cube_001)
ob_cube_001 = bpy.data.objects.new('Cube.001', me_cube_003)
ob_cube_002 = bpy.data.objects.new('Cube.002', me_cube_004)
ob_cube_003 = bpy.data.objects.new('Cube.003', me_cube_006)
ob_cube_004 = bpy.data.objects.new('Cube.004', me_cube_007)
ob_cube_005 = bpy.data.objects.new('Cube.005', me_cube_008)
ob_cube_007 = bpy.data.objects.new('Cube.007', me_cube_010)
ob_b_handle = bpy.data.objects.new('B_handle', me_cube_005)
ob_cube_006 = bpy.data.objects.new('Cube.006', me_cube_009)

# ---- transforms, parenting, visibility, modifiers, constraints
ob_empty.location = (1.0, 10.0, 0.0)
ob_empty.rotation_euler = (1.571, -0.0, -0.0)
ob_empty.scale = (3.784, 3.784, 3.784)
ob_empty.empty_display_type = 'IMAGE'
ob_empty.empty_display_size = 5.0
ob_empty.use_empty_image_alpha = True
ob_empty.color = (1.0, 1.0, 1.0, 0.5)
ob_empty.hide_select = True
ob_cube.location = (-3.72, 0.0, 6.389)
ob_cube_001.location = (0.0, 0.0, 0.0)
ob_cube_001.hide_select = True
ob_cube_002.location = (0.0, 0.0, 0.0)
ob_cube_002.hide_select = True
_m = ob_cube_002.modifiers.new('BTool_B_handle', 'BOOLEAN')
_m.object = ob_b_handle
_m = ob_cube_002.modifiers.new('Auto Smooth', 'NODES')
_m.node_group = ng_auto_smooth
_gi = [s.identifier for s in ng_auto_smooth.interface.items_tree if s.item_type == 'SOCKET' and s.in_out == 'INPUT']
_m[_gi[1]] = 0.5236  # Angle
ob_cube_003.location = (0.0, 0.0, 0.0)
_m = ob_cube_003.modifiers.new('Auto Smooth', 'NODES')
_m.node_group = ng_auto_smooth
_gi = [s.identifier for s in ng_auto_smooth.interface.items_tree if s.item_type == 'SOCKET' and s.in_out == 'INPUT']
_m[_gi[1]] = 0.5236  # Angle
ob_cube_004.location = (0.0, 0.0, 0.0)
ob_cube_004.hide_select = True
ob_cube_005.location = (-2.795, 2.722e-07, 4.058)
ob_cube_005.hide_select = True
_m = ob_cube_005.modifiers.new('BTool_Cube.006', 'BOOLEAN')
_m.object = ob_cube_006
_m = ob_cube_005.modifiers.new('Auto Smooth', 'NODES')
_m.node_group = ng_auto_smooth
_gi = [s.identifier for s in ng_auto_smooth.interface.items_tree if s.item_type == 'SOCKET' and s.in_out == 'INPUT']
_m[_gi[1]] = 0.5236  # Angle
ob_cube_007.location = (-2.795, 2.722e-07, 4.058)
_m = ob_cube_007.modifiers.new('Auto Smooth', 'NODES')
_m.node_group = ng_auto_smooth
_gi = [s.identifier for s in ng_auto_smooth.interface.items_tree if s.item_type == 'SOCKET' and s.in_out == 'INPUT']
_m[_gi[1]] = 0.5236  # Angle
ob_b_handle.location = (0.0, 0.0, 0.0)
ob_b_handle.hide_render = True
ob_b_handle.visible_camera = False
ob_b_handle.visible_diffuse = False
ob_b_handle.visible_glossy = False
ob_b_handle.visible_transmission = False
ob_b_handle.visible_volume_scatter = False
ob_b_handle.display_type = 'BOUNDS'
_m = ob_b_handle.modifiers.new('Auto Smooth', 'NODES')
_m.node_group = ng_auto_smooth
_gi = [s.identifier for s in ng_auto_smooth.interface.items_tree if s.item_type == 'SOCKET' and s.in_out == 'INPUT']
_m[_gi[1]] = 0.5236  # Angle
ob_cube_006.location = (0.0, 0.0, 0.0)
ob_cube_006.hide_render = True
ob_cube_006.visible_camera = False
ob_cube_006.visible_diffuse = False
ob_cube_006.visible_glossy = False
ob_cube_006.visible_transmission = False
ob_cube_006.visible_volume_scatter = False
ob_cube_006.display_type = 'BOUNDS'
_m = ob_cube_006.modifiers.new('Auto Smooth', 'NODES')
_m.node_group = ng_auto_smooth
_gi = [s.identifier for s in ng_auto_smooth.interface.items_tree if s.item_type == 'SOCKET' and s.in_out == 'INPUT']
_m[_gi[1]] = 0.5236  # Angle

# ---- collection membership
scene.collection.objects.link(ob_empty)
col_collection.objects.link(ob_cube)
col_collection.objects.link(ob_cube_001)
col_collection.objects.link(ob_cube_002)
col_collection.objects.link(ob_cube_003)
col_collection.objects.link(ob_cube_004)
col_collection.objects.link(ob_cube_005)
col_collection.objects.link(ob_cube_007)
col_cutters.objects.link(ob_b_handle)
col_cutters.objects.link(ob_cube_006)

# ---- scene / render settings (as saved in the file)
scene.frame_start = 1; scene.frame_end = 250; scene.frame_set(1)
scene.render.engine = 'BLENDER_EEVEE_NEXT'
scene.cycles.sampling_pattern = 'TABULATED_SOBOL'
scene.cycles.use_light_tree = False
scene.view_settings.view_transform = 'Filmic'
bpy.context.view_layer.update()

# ---- added for rendering (the .blend has no active camera and no usable light): camera, sun
cam_auto = bpy.data.cameras.new('AutoCamera')
cam_auto.lens = 50.0
cam_auto.sensor_width = 36.0
cam_auto.clip_end = 1000.0
ob_auto_camera = bpy.data.objects.new('AutoCamera', cam_auto)
scene.collection.objects.link(ob_auto_camera)
ob_auto_camera.location = (9.05351, -11.7802, 11.769)
ob_auto_camera.rotation_euler = (1.09748, -7.21219e-08, 0.694738)
scene.camera = ob_auto_camera
light_auto_sun = bpy.data.lights.new('AutoSun', 'SUN')
light_auto_sun.energy = 3.0
light_auto_sun.angle = 0.0523599
ob_auto_sun = bpy.data.objects.new('AutoSun', light_auto_sun)
scene.collection.objects.link(ob_auto_sun)
ob_auto_sun.rotation_euler = (0.872665, 0.174533, 0.523599)
bpy.context.view_layer.update()
